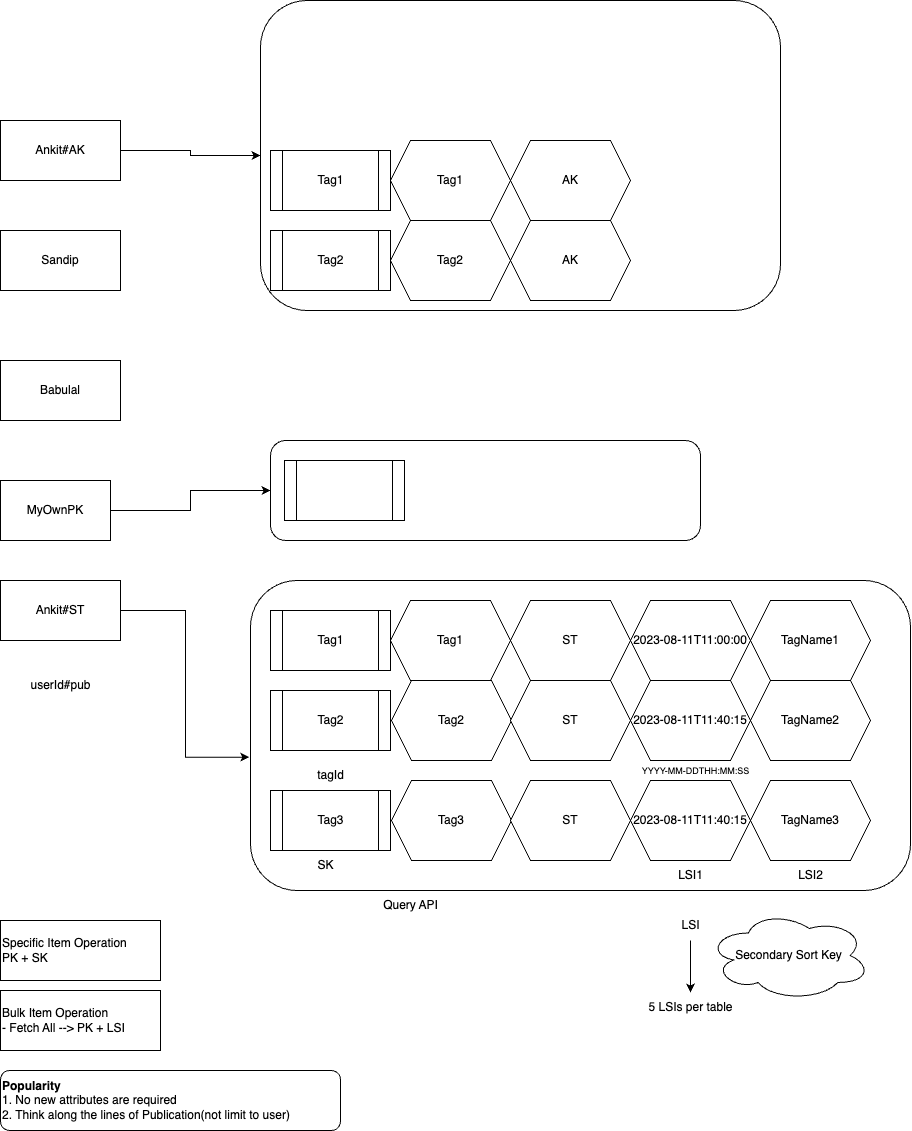

The diagram above was exported from draw.io. Its source (the exported page's mxGraphModel, read from the mxfile embedded in the PNG):
<mxGraphModel dx="1990" dy="2352" grid="1" gridSize="10" guides="1" tooltips="1" connect="1" arrows="1" fold="1" page="1" pageScale="1" pageWidth="827" pageHeight="1169" math="0" shadow="0">
  <root>
    <mxCell id="0" />
    <mxCell id="1" parent="0" />
    <mxCell id="YL19x695U0hnu5RTeaZH-1" value="Sandip" style="rounded=0;whiteSpace=wrap;html=1;" vertex="1" parent="1">
      <mxGeometry x="130" y="190" width="120" height="60" as="geometry" />
    </mxCell>
    <mxCell id="YL19x695U0hnu5RTeaZH-6" style="edgeStyle=orthogonalEdgeStyle;rounded=0;orthogonalLoop=1;jettySize=auto;html=1;entryX=0;entryY=0.5;entryDx=0;entryDy=0;" edge="1" parent="1" source="YL19x695U0hnu5RTeaZH-2" target="YL19x695U0hnu5RTeaZH-5">
      <mxGeometry relative="1" as="geometry" />
    </mxCell>
    <mxCell id="YL19x695U0hnu5RTeaZH-2" value="Ankit#AK" style="rounded=0;whiteSpace=wrap;html=1;" vertex="1" parent="1">
      <mxGeometry x="130" y="80" width="120" height="60" as="geometry" />
    </mxCell>
    <mxCell id="YL19x695U0hnu5RTeaZH-3" value="Babulal" style="whiteSpace=wrap;html=1;" vertex="1" parent="1">
      <mxGeometry x="130" y="320" width="120" height="60" as="geometry" />
    </mxCell>
    <mxCell id="YL19x695U0hnu5RTeaZH-57" style="edgeStyle=orthogonalEdgeStyle;rounded=0;orthogonalLoop=1;jettySize=auto;html=1;entryX=0;entryY=0.5;entryDx=0;entryDy=0;" edge="1" parent="1" source="YL19x695U0hnu5RTeaZH-4" target="YL19x695U0hnu5RTeaZH-56">
      <mxGeometry relative="1" as="geometry" />
    </mxCell>
    <mxCell id="YL19x695U0hnu5RTeaZH-4" value="MyOwnPK" style="whiteSpace=wrap;html=1;" vertex="1" parent="1">
      <mxGeometry x="130" y="440" width="110" height="60" as="geometry" />
    </mxCell>
    <mxCell id="YL19x695U0hnu5RTeaZH-5" value="" style="rounded=1;whiteSpace=wrap;html=1;" vertex="1" parent="1">
      <mxGeometry x="390" y="-40" width="520" height="310" as="geometry" />
    </mxCell>
    <mxCell id="YL19x695U0hnu5RTeaZH-7" value="Tag1" style="shape=process;whiteSpace=wrap;html=1;backgroundOutline=1;" vertex="1" parent="1">
      <mxGeometry x="400" y="110" width="120" height="60" as="geometry" />
    </mxCell>
    <mxCell id="YL19x695U0hnu5RTeaZH-8" value="Tag2" style="shape=process;whiteSpace=wrap;html=1;backgroundOutline=1;" vertex="1" parent="1">
      <mxGeometry x="400" y="190" width="120" height="60" as="geometry" />
    </mxCell>
    <mxCell id="YL19x695U0hnu5RTeaZH-12" value="Tag1" style="shape=hexagon;perimeter=hexagonPerimeter2;whiteSpace=wrap;html=1;fixedSize=1;" vertex="1" parent="1">
      <mxGeometry x="520" y="100" width="120" height="80" as="geometry" />
    </mxCell>
    <mxCell id="YL19x695U0hnu5RTeaZH-13" value="Tag2" style="shape=hexagon;perimeter=hexagonPerimeter2;whiteSpace=wrap;html=1;fixedSize=1;" vertex="1" parent="1">
      <mxGeometry x="520" y="180" width="120" height="80" as="geometry" />
    </mxCell>
    <mxCell id="YL19x695U0hnu5RTeaZH-18" value="AK" style="shape=hexagon;perimeter=hexagonPerimeter2;whiteSpace=wrap;html=1;fixedSize=1;" vertex="1" parent="1">
      <mxGeometry x="640" y="100" width="120" height="80" as="geometry" />
    </mxCell>
    <mxCell id="YL19x695U0hnu5RTeaZH-19" value="AK" style="shape=hexagon;perimeter=hexagonPerimeter2;whiteSpace=wrap;html=1;fixedSize=1;" vertex="1" parent="1">
      <mxGeometry x="640" y="180" width="120" height="80" as="geometry" />
    </mxCell>
    <mxCell id="YL19x695U0hnu5RTeaZH-23" style="edgeStyle=orthogonalEdgeStyle;rounded=0;orthogonalLoop=1;jettySize=auto;html=1;entryX=-0.002;entryY=0.57;entryDx=0;entryDy=0;entryPerimeter=0;" edge="1" parent="1" source="YL19x695U0hnu5RTeaZH-21" target="YL19x695U0hnu5RTeaZH-22">
      <mxGeometry relative="1" as="geometry" />
    </mxCell>
    <mxCell id="YL19x695U0hnu5RTeaZH-21" value="Ankit#ST" style="rounded=0;whiteSpace=wrap;html=1;" vertex="1" parent="1">
      <mxGeometry x="130" y="540" width="120" height="60" as="geometry" />
    </mxCell>
    <mxCell id="YL19x695U0hnu5RTeaZH-22" value="" style="rounded=1;whiteSpace=wrap;html=1;" vertex="1" parent="1">
      <mxGeometry x="380" y="540" width="660" height="310" as="geometry" />
    </mxCell>
    <mxCell id="YL19x695U0hnu5RTeaZH-24" value="Tag1" style="shape=process;whiteSpace=wrap;html=1;backgroundOutline=1;" vertex="1" parent="1">
      <mxGeometry x="400" y="570" width="120" height="60" as="geometry" />
    </mxCell>
    <mxCell id="YL19x695U0hnu5RTeaZH-25" value="Tag2" style="shape=process;whiteSpace=wrap;html=1;backgroundOutline=1;" vertex="1" parent="1">
      <mxGeometry x="400" y="650" width="120" height="60" as="geometry" />
    </mxCell>
    <mxCell id="YL19x695U0hnu5RTeaZH-26" value="Tag1" style="shape=hexagon;perimeter=hexagonPerimeter2;whiteSpace=wrap;html=1;fixedSize=1;" vertex="1" parent="1">
      <mxGeometry x="520" y="560" width="120" height="80" as="geometry" />
    </mxCell>
    <mxCell id="YL19x695U0hnu5RTeaZH-27" value="Tag2" style="shape=hexagon;perimeter=hexagonPerimeter2;whiteSpace=wrap;html=1;fixedSize=1;" vertex="1" parent="1">
      <mxGeometry x="521" y="640" width="120" height="80" as="geometry" />
    </mxCell>
    <mxCell id="YL19x695U0hnu5RTeaZH-28" value="ST" style="shape=hexagon;perimeter=hexagonPerimeter2;whiteSpace=wrap;html=1;fixedSize=1;" vertex="1" parent="1">
      <mxGeometry x="640" y="560" width="120" height="80" as="geometry" />
    </mxCell>
    <mxCell id="YL19x695U0hnu5RTeaZH-29" value="ST" style="shape=hexagon;perimeter=hexagonPerimeter2;whiteSpace=wrap;html=1;fixedSize=1;" vertex="1" parent="1">
      <mxGeometry x="640" y="640" width="120" height="80" as="geometry" />
    </mxCell>
    <mxCell id="YL19x695U0hnu5RTeaZH-30" value="userId#pub" style="text;html=1;align=center;verticalAlign=middle;resizable=0;points=[];autosize=1;strokeColor=none;fillColor=none;" vertex="1" parent="1">
      <mxGeometry x="150" y="630" width="80" height="30" as="geometry" />
    </mxCell>
    <mxCell id="YL19x695U0hnu5RTeaZH-31" value="tagId" style="text;html=1;align=center;verticalAlign=middle;resizable=0;points=[];autosize=1;strokeColor=none;fillColor=none;" vertex="1" parent="1">
      <mxGeometry x="435" y="720" width="50" height="30" as="geometry" />
    </mxCell>
    <mxCell id="YL19x695U0hnu5RTeaZH-32" value="Query API" style="text;html=1;align=center;verticalAlign=middle;resizable=0;points=[];autosize=1;strokeColor=none;fillColor=none;" vertex="1" parent="1">
      <mxGeometry x="500" y="850" width="80" height="30" as="geometry" />
    </mxCell>
    <mxCell id="YL19x695U0hnu5RTeaZH-33" value="2023-08-11T11:00:00" style="shape=hexagon;perimeter=hexagonPerimeter2;whiteSpace=wrap;html=1;fixedSize=1;" vertex="1" parent="1">
      <mxGeometry x="760" y="560" width="120" height="80" as="geometry" />
    </mxCell>
    <mxCell id="YL19x695U0hnu5RTeaZH-34" value="2023-08-11T11:40:15" style="shape=hexagon;perimeter=hexagonPerimeter2;whiteSpace=wrap;html=1;fixedSize=1;" vertex="1" parent="1">
      <mxGeometry x="760" y="640" width="120" height="80" as="geometry" />
    </mxCell>
    <mxCell id="YL19x695U0hnu5RTeaZH-35" value="YYYY-MM-DDTHH:MM:SS" style="text;html=1;align=center;verticalAlign=middle;resizable=0;points=[];autosize=1;strokeColor=none;fillColor=none;fontSize=9;" vertex="1" parent="1">
      <mxGeometry x="760" y="721" width="130" height="20" as="geometry" />
    </mxCell>
    <mxCell id="YL19x695U0hnu5RTeaZH-36" value="Tag3" style="shape=process;whiteSpace=wrap;html=1;backgroundOutline=1;" vertex="1" parent="1">
      <mxGeometry x="400" y="750" width="120" height="60" as="geometry" />
    </mxCell>
    <mxCell id="YL19x695U0hnu5RTeaZH-37" value="Tag3" style="shape=hexagon;perimeter=hexagonPerimeter2;whiteSpace=wrap;html=1;fixedSize=1;" vertex="1" parent="1">
      <mxGeometry x="521" y="740" width="120" height="80" as="geometry" />
    </mxCell>
    <mxCell id="YL19x695U0hnu5RTeaZH-38" value="ST" style="shape=hexagon;perimeter=hexagonPerimeter2;whiteSpace=wrap;html=1;fixedSize=1;" vertex="1" parent="1">
      <mxGeometry x="640" y="740" width="120" height="80" as="geometry" />
    </mxCell>
    <mxCell id="YL19x695U0hnu5RTeaZH-39" value="2023-08-11T11:40:15" style="shape=hexagon;perimeter=hexagonPerimeter2;whiteSpace=wrap;html=1;fixedSize=1;" vertex="1" parent="1">
      <mxGeometry x="760" y="740" width="120" height="80" as="geometry" />
    </mxCell>
    <mxCell id="YL19x695U0hnu5RTeaZH-41" value="LSI1" style="text;html=1;align=center;verticalAlign=middle;resizable=0;points=[];autosize=1;strokeColor=none;fillColor=none;" vertex="1" parent="1">
      <mxGeometry x="795" y="820" width="50" height="30" as="geometry" />
    </mxCell>
    <mxCell id="YL19x695U0hnu5RTeaZH-46" value="" style="edgeStyle=orthogonalEdgeStyle;rounded=0;orthogonalLoop=1;jettySize=auto;html=1;" edge="1" parent="1" source="YL19x695U0hnu5RTeaZH-43" target="YL19x695U0hnu5RTeaZH-45">
      <mxGeometry relative="1" as="geometry" />
    </mxCell>
    <mxCell id="YL19x695U0hnu5RTeaZH-43" value="LSI" style="text;html=1;align=center;verticalAlign=middle;resizable=0;points=[];autosize=1;strokeColor=none;fillColor=none;" vertex="1" parent="1">
      <mxGeometry x="800" y="870" width="40" height="30" as="geometry" />
    </mxCell>
    <mxCell id="YL19x695U0hnu5RTeaZH-44" value="Secondary Sort Key" style="ellipse;shape=cloud;whiteSpace=wrap;html=1;" vertex="1" parent="1">
      <mxGeometry x="837" y="870" width="163" height="90" as="geometry" />
    </mxCell>
    <mxCell id="YL19x695U0hnu5RTeaZH-45" value="5 LSIs per table" style="text;html=1;align=center;verticalAlign=middle;resizable=0;points=[];autosize=1;strokeColor=none;fillColor=none;" vertex="1" parent="1">
      <mxGeometry x="765" y="952" width="110" height="30" as="geometry" />
    </mxCell>
    <mxCell id="YL19x695U0hnu5RTeaZH-47" value="SK" style="text;html=1;align=center;verticalAlign=middle;resizable=0;points=[];autosize=1;strokeColor=none;fillColor=none;" vertex="1" parent="1">
      <mxGeometry x="435" y="810" width="40" height="30" as="geometry" />
    </mxCell>
    <mxCell id="YL19x695U0hnu5RTeaZH-48" value="Specific Item Operation&lt;br&gt;PK + SK" style="whiteSpace=wrap;html=1;align=left;" vertex="1" parent="1">
      <mxGeometry x="130" y="880" width="160" height="60" as="geometry" />
    </mxCell>
    <mxCell id="YL19x695U0hnu5RTeaZH-49" value="Bulk Item Operation&lt;br&gt;- Fetch All --&amp;gt; PK + LSI" style="whiteSpace=wrap;html=1;align=left;" vertex="1" parent="1">
      <mxGeometry x="130" y="950" width="160" height="60" as="geometry" />
    </mxCell>
    <mxCell id="YL19x695U0hnu5RTeaZH-50" value="TagName1" style="shape=hexagon;perimeter=hexagonPerimeter2;whiteSpace=wrap;html=1;fixedSize=1;" vertex="1" parent="1">
      <mxGeometry x="880" y="560" width="120" height="80" as="geometry" />
    </mxCell>
    <mxCell id="YL19x695U0hnu5RTeaZH-51" value="TagName2" style="shape=hexagon;perimeter=hexagonPerimeter2;whiteSpace=wrap;html=1;fixedSize=1;" vertex="1" parent="1">
      <mxGeometry x="880" y="640" width="120" height="80" as="geometry" />
    </mxCell>
    <mxCell id="YL19x695U0hnu5RTeaZH-52" value="TagName3" style="shape=hexagon;perimeter=hexagonPerimeter2;whiteSpace=wrap;html=1;fixedSize=1;" vertex="1" parent="1">
      <mxGeometry x="880" y="740" width="120" height="80" as="geometry" />
    </mxCell>
    <mxCell id="YL19x695U0hnu5RTeaZH-53" value="LSI2" style="text;html=1;align=center;verticalAlign=middle;resizable=0;points=[];autosize=1;strokeColor=none;fillColor=none;" vertex="1" parent="1">
      <mxGeometry x="915" y="820" width="50" height="30" as="geometry" />
    </mxCell>
    <mxCell id="YL19x695U0hnu5RTeaZH-54" value="&lt;b&gt;Popularity&lt;/b&gt;&lt;br&gt;1. No new attributes are required&lt;br&gt;2. Think along the lines of Publication(not limit to user)" style="rounded=1;whiteSpace=wrap;html=1;align=left;" vertex="1" parent="1">
      <mxGeometry x="130" y="1030" width="340" height="60" as="geometry" />
    </mxCell>
    <mxCell id="YL19x695U0hnu5RTeaZH-56" value="" style="rounded=1;whiteSpace=wrap;html=1;" vertex="1" parent="1">
      <mxGeometry x="400" y="400" width="430" height="100" as="geometry" />
    </mxCell>
    <mxCell id="YL19x695U0hnu5RTeaZH-59" value="" style="shape=process;whiteSpace=wrap;html=1;backgroundOutline=1;" vertex="1" parent="1">
      <mxGeometry x="414" y="420" width="120" height="60" as="geometry" />
    </mxCell>
  </root>
</mxGraphModel>